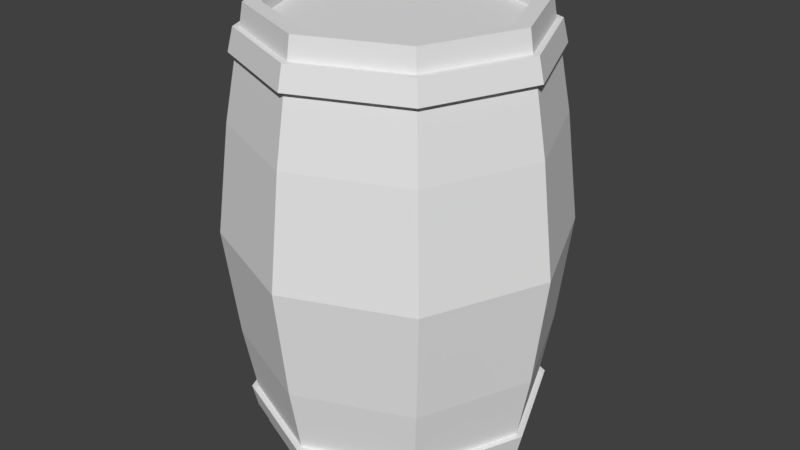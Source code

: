 # Source: Barrel1.blend  (saved by Blender 2.79.0; exported with 4.5.12 LTS)
import bpy
from mathutils import Matrix  # noqa: F401  (used for matrix-valued properties, if any)

bpy.ops.wm.read_factory_settings(use_empty=True)
scene = bpy.context.scene
scene.name = 'Scene'

# ---- collections
col_collection_1 = bpy.data.collections.new('Collection 1'); scene.collection.children.link(col_collection_1)

# ---- world
world_world = bpy.data.worlds.new('World'); scene.world = world_world
world_world.color = (0.05088, 0.05088, 0.05088)
world_world.use_sun_shadow = False
world_world.sun_shadow_jitter_overblur = 0.0
world_world.cycles.sampling_method = 'MANUAL'

# ---- meshes
me_cylinder = bpy.data.meshes.new('Cylinder')
me_cylinder.from_pydata([(3.468e-10, 0.3148, -0.4514), (0.0, 0.2699, 0.5), (0.2226, 0.2226, -0.4514), (0.1909, 0.1909, 0.5), (0.3148, -1.388e-08, -0.4514), (0.2699, -1.282e-08, 0.5), (0.2226, -0.2226, -0.4514), (0.1909, -0.1909, 0.5), (-2.729e-08, -0.3148, -0.4514), (-2.385e-08, -0.2699, 0.5), (-0.2226, -0.2226, -0.4514), (-0.1909, -0.1909, 0.5), (-0.3148, 3.891e-09, -0.4514), (-0.2699, 3.659e-09, 0.5), (-0.2226, 0.2226, -0.4514), (-0.1909, 0.1909, 0.5), (2.896e-09, 0.3544, -0.25), (4.848e-09, 0.385, 0.0), (2.896e-09, 0.3544, 0.25), (0.2506, 0.2506, 0.25), (0.2722, 0.2722, 0.0), (0.2506, 0.2506, -0.25), (0.3544, -1.587e-08, 0.25), (0.385, -1.773e-08, 0.0), (0.3544, -1.587e-08, -0.25), (0.2506, -0.2506, 0.25), (0.2722, -0.2722, 0.0), (0.2506, -0.2506, -0.25), (-2.809e-08, -0.3544, 0.25), (-2.881e-08, -0.385, 0.0), (-2.809e-08, -0.3544, -0.25), (-0.2506, -0.2506, 0.25), (-0.2722, -0.2722, 0.0), (-0.2506, -0.2506, -0.25), (-0.3544, 3.847e-09, 0.25), (-0.385, 3.693e-09, 0.0), (-0.3544, 3.847e-09, -0.25), (-0.2506, 0.2506, 0.25), (-0.2722, 0.2722, 0.0), (-0.2506, 0.2506, -0.25), (0.2226, 0.2226, 0.4514), (3.468e-10, 0.3148, 0.4514), (0.3148, -1.388e-08, 0.4514), (0.2226, -0.2226, 0.4514), (-2.729e-08, -0.3148, 0.4514), (-0.2226, -0.2226, 0.4514), (-0.3148, 3.891e-09, 0.4514), (-0.2226, 0.2226, 0.4514), (0.1909, 0.1909, 0.4718), (0.0, 0.2699, 0.4718), (0.2699, -1.282e-08, 0.4718), (0.1909, -0.1909, 0.4718), (-2.385e-08, -0.2699, 0.4718), (-0.1909, -0.1909, 0.4718), (-0.2699, 3.659e-09, 0.4718), (-0.1909, 0.1909, 0.4718), (0.217, 0.217, 0.5), (0.0, 0.3069, 0.5), (0.3069, -1.341e-08, 0.5), (0.217, -0.217, 0.5), (-2.683e-08, -0.3069, 0.5), (-0.217, -0.217, 0.5), (-0.3069, 3.659e-09, 0.5), (-0.217, 0.217, 0.5), (-0.231, 0.231, 0.3993), (1.506e-09, 0.3267, 0.3993), (-0.3267, 4.1e-09, 0.3993), (-0.231, -0.231, 0.3993), (-2.676e-08, -0.3267, 0.3993), (0.231, -0.231, 0.3993), (0.3267, -1.453e-08, 0.3993), (0.231, 0.231, 0.3993), (1.077e-09, 0.3414, 0.3993), (-1.345e-10, 0.3289, 0.4514), (0.2326, 0.2326, 0.4514), (0.2414, 0.2414, 0.3993), (0.3289, -1.481e-08, 0.4514), (0.3414, -1.549e-08, 0.3993), (0.2326, -0.2326, 0.4514), (0.2414, -0.2414, 0.3993), (-2.901e-08, -0.3289, 0.4514), (-2.846e-08, -0.3414, 0.3993), (-0.2326, -0.2326, 0.4514), (-0.2414, -0.2414, 0.3993), (-0.3289, 3.755e-09, 0.4514), (-0.3414, 3.974e-09, 0.3993), (-0.2326, 0.2326, 0.4514), (-0.2414, 0.2414, 0.3993), (0.0, 0.3069, -0.5), (0.217, 0.217, -0.5), (0.3069, -1.341e-08, -0.5), (0.217, -0.217, -0.5), (-2.683e-08, -0.3069, -0.5), (-0.217, -0.217, -0.5), (-0.3069, 3.659e-09, -0.5), (-0.217, 0.217, -0.5), (-0.231, 0.231, -0.3993), (1.506e-09, 0.3267, -0.3993), (-0.3267, 4.1e-09, -0.3993), (-0.231, -0.231, -0.3993), (-2.676e-08, -0.3267, -0.3993), (0.231, -0.231, -0.3993), (0.3267, -1.453e-08, -0.3993), (0.231, 0.231, -0.3993), (0.2414, 0.2414, -0.3993), (0.2326, 0.2326, -0.4514), (0.3414, -1.465e-08, -0.3993), (0.3289, -1.397e-08, -0.4514), (0.2414, -0.2414, -0.3993), (0.2326, -0.2326, -0.4514), (-2.825e-08, -0.3414, -0.3993), (-2.88e-08, -0.3289, -0.4514), (-0.2414, -0.2414, -0.3993), (-0.2326, -0.2326, -0.4514), (-0.3414, 4.812e-09, -0.3993), (-0.3289, 4.593e-09, -0.4514), (-0.2414, 0.2414, -0.3993), (-0.2326, 0.2326, -0.4514), (8.226e-11, 0.3289, -0.4514), (1.294e-09, 0.3414, -0.3993)], [], [(46, 47, 86, 84), (69, 70, 77, 79), (45, 46, 84, 82), (68, 69, 79, 81), (44, 45, 82, 80), (67, 68, 81, 83), (5, 3, 48, 50), (43, 44, 80, 78), (66, 67, 83, 85), (88, 89, 90, 91, 92, 93, 94, 95), (96, 97, 119, 116), (39, 38, 17, 16), (38, 37, 18, 17), (97, 103, 104, 119), (36, 35, 38, 39), (35, 34, 37, 38), (2, 0, 118, 105), (33, 32, 35, 36), (32, 31, 34, 35), (0, 14, 117, 118), (30, 29, 32, 33), (29, 28, 31, 32), (103, 102, 106, 104), (27, 26, 29, 30), (26, 25, 28, 29), (14, 12, 115, 117), (24, 23, 26, 27), (23, 22, 25, 26), (102, 101, 108, 106), (21, 20, 23, 24), (20, 19, 22, 23), (12, 10, 113, 115), (16, 17, 20, 21), (17, 18, 19, 20), (1, 3, 56, 57), (3, 5, 58, 56), (5, 7, 59, 58), (7, 9, 60, 59), (9, 11, 61, 60), (11, 13, 62, 61), (13, 15, 63, 62), (15, 1, 57, 63), (48, 49, 55, 54, 53, 52, 51, 50), (15, 13, 54, 55), (11, 9, 52, 53), (7, 5, 50, 51), (3, 1, 49, 48), (1, 15, 55, 49), (13, 11, 53, 54), (9, 7, 51, 52), (40, 41, 57, 56), (42, 40, 56, 58), (43, 42, 58, 59), (44, 43, 59, 60), (45, 44, 60, 61), (46, 45, 61, 62), (47, 46, 62, 63), (41, 47, 63, 57), (64, 65, 18, 37), (66, 64, 37, 34), (67, 66, 34, 31), (68, 67, 31, 28), (69, 68, 28, 25), (70, 69, 25, 22), (71, 70, 22, 19), (65, 71, 19, 18), (72, 73, 74, 75), (75, 74, 76, 77), (77, 76, 78, 79), (79, 78, 80, 81), (81, 80, 82, 83), (83, 82, 84, 85), (85, 84, 86, 87), (87, 86, 73, 72), (70, 71, 75, 77), (47, 41, 73, 86), (41, 40, 74, 73), (71, 65, 72, 75), (65, 64, 87, 72), (40, 42, 76, 74), (64, 66, 85, 87), (42, 43, 78, 76), (0, 2, 89, 88), (2, 4, 90, 89), (4, 6, 91, 90), (6, 8, 92, 91), (8, 10, 93, 92), (10, 12, 94, 93), (12, 14, 95, 94), (14, 0, 88, 95), (97, 96, 39, 16), (96, 98, 36, 39), (98, 99, 33, 36), (99, 100, 30, 33), (100, 101, 27, 30), (101, 102, 24, 27), (102, 103, 21, 24), (103, 97, 16, 21), (117, 116, 119, 118), (115, 114, 116, 117), (113, 112, 114, 115), (111, 110, 112, 113), (109, 108, 110, 111), (107, 106, 108, 109), (105, 104, 106, 107), (118, 119, 104, 105), (4, 2, 105, 107), (98, 96, 116, 114), (6, 4, 107, 109), (99, 98, 114, 112), (8, 6, 109, 111), (100, 99, 112, 110), (10, 8, 111, 113), (101, 100, 110, 108)])
me_cylinder.use_remesh_preserve_volume = False
me_cylinder.use_remesh_preserve_attributes = False
me_cylinder.use_mirror_vertex_groups = False
me_cylinder.update()

# ---- objects
ob_cylinder = bpy.data.objects.new('Cylinder', me_cylinder)

# ---- transforms, parenting, visibility, modifiers, constraints
ob_cylinder.location = (0.0, 0.0, 0.0)
ob_cylinder.lineart.crease_threshold = 0.0

# ---- collection membership
col_collection_1.objects.link(ob_cylinder)

# ---- scene / render settings (as saved in the file)
scene.frame_start = 1; scene.frame_end = 250; scene.frame_set(1)
scene.render.engine = 'BLENDER_EEVEE_NEXT'
scene.render.resolution_percentage = 50
scene.render.dither_intensity = 0.0
scene.cycles.use_denoising = False
scene.cycles.samples = 128
scene.cycles.sampling_pattern = 'TABULATED_SOBOL'
scene.cycles.use_adaptive_sampling = False
scene.cycles.use_light_tree = False
scene.cycles.blur_glossy = 0.0
scene.cycles.sample_clamp_indirect = 0.0
scene.view_settings.view_transform = 'Standard'
bpy.context.view_layer.update()

# ---- added for rendering (the .blend has no active camera and no usable light): camera, sun
cam_auto = bpy.data.cameras.new('AutoCamera')
cam_auto.lens = 50.0
cam_auto.sensor_width = 36.0
cam_auto.clip_end = 1000.0
ob_auto_camera = bpy.data.objects.new('AutoCamera', cam_auto)
scene.collection.objects.link(ob_auto_camera)
ob_auto_camera.location = (1.36789, -1.64147, 1.09432)
ob_auto_camera.rotation_euler = (1.09748, -7.21219e-08, 0.694738)
scene.camera = ob_auto_camera
light_auto_sun = bpy.data.lights.new('AutoSun', 'SUN')
light_auto_sun.energy = 3.0
light_auto_sun.angle = 0.0523599
ob_auto_sun = bpy.data.objects.new('AutoSun', light_auto_sun)
scene.collection.objects.link(ob_auto_sun)
ob_auto_sun.rotation_euler = (0.872665, 0.174533, 0.523599)
bpy.context.view_layer.update()
